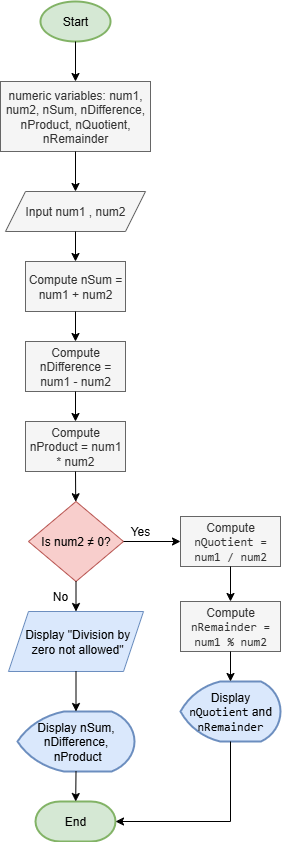

The diagram above was exported from draw.io. Its source (the exported page's mxGraphModel, read from the mxfile embedded in the PNG):
<mxGraphModel dx="872" dy="473" grid="1" gridSize="10" guides="1" tooltips="1" connect="1" arrows="1" fold="1" page="1" pageScale="1" pageWidth="850" pageHeight="1100" math="0" shadow="0">
  <root>
    <mxCell id="0" />
    <mxCell id="1" parent="0" />
    <mxCell id="1m03N7dWTPMewUyuF2Lk-1" value="Start" style="strokeWidth=2;html=1;shape=mxgraph.flowchart.start_1;whiteSpace=wrap;fillColor=#d5e8d4;strokeColor=#82b366;" vertex="1" parent="1">
      <mxGeometry x="390" y="30" width="70" height="40" as="geometry" />
    </mxCell>
    <mxCell id="1m03N7dWTPMewUyuF2Lk-2" value="numeric variables: num1, num2, nSum, nDifference, nProduct, nQuotient, nRemainder" style="rounded=0;whiteSpace=wrap;html=1;fillColor=#f5f5f5;fontColor=#333333;strokeColor=#666666;" vertex="1" parent="1">
      <mxGeometry x="350" y="110" width="150" height="70" as="geometry" />
    </mxCell>
    <mxCell id="1m03N7dWTPMewUyuF2Lk-3" value="Input num1 , num2" style="shape=parallelogram;perimeter=parallelogramPerimeter;whiteSpace=wrap;html=1;fixedSize=1;fillColor=#f5f5f5;fontColor=#333333;strokeColor=#666666;" vertex="1" parent="1">
      <mxGeometry x="355" y="220" width="140" height="40" as="geometry" />
    </mxCell>
    <mxCell id="1m03N7dWTPMewUyuF2Lk-4" value="Compute nSum = num1 + num2" style="rounded=0;whiteSpace=wrap;html=1;fillColor=#f5f5f5;fontColor=#333333;strokeColor=#666666;" vertex="1" parent="1">
      <mxGeometry x="375" y="290" width="100" height="50" as="geometry" />
    </mxCell>
    <mxCell id="1m03N7dWTPMewUyuF2Lk-5" value="Compute nDifference = num1 - num2" style="rounded=0;whiteSpace=wrap;html=1;fillColor=#f5f5f5;fontColor=#333333;strokeColor=#666666;" vertex="1" parent="1">
      <mxGeometry x="375" y="370" width="100" height="50" as="geometry" />
    </mxCell>
    <mxCell id="1m03N7dWTPMewUyuF2Lk-7" value="Compute nProduct = num1 * num2" style="rounded=0;whiteSpace=wrap;html=1;fillColor=#f5f5f5;fontColor=#333333;strokeColor=#666666;" vertex="1" parent="1">
      <mxGeometry x="375" y="450" width="100" height="50" as="geometry" />
    </mxCell>
    <mxCell id="1m03N7dWTPMewUyuF2Lk-8" value="Is num2 ≠ 0?" style="rhombus;whiteSpace=wrap;html=1;fillColor=#f8cecc;strokeColor=#b85450;" vertex="1" parent="1">
      <mxGeometry x="378" y="530" width="95" height="80" as="geometry" />
    </mxCell>
    <mxCell id="1m03N7dWTPMewUyuF2Lk-9" value="Compute &lt;code data-end=&quot;713&quot; data-start=&quot;688&quot;&gt;nQuotient = num1 / num2&lt;/code&gt;" style="rounded=0;whiteSpace=wrap;html=1;fillColor=#f5f5f5;fontColor=#333333;strokeColor=#666666;" vertex="1" parent="1">
      <mxGeometry x="530" y="545" width="100" height="50" as="geometry" />
    </mxCell>
    <mxCell id="1m03N7dWTPMewUyuF2Lk-10" value="Compute &lt;code data-end=&quot;769&quot; data-start=&quot;743&quot;&gt;nRemainder = num1 % num2&lt;/code&gt;" style="rounded=0;whiteSpace=wrap;html=1;fillColor=#f5f5f5;fontColor=#333333;strokeColor=#666666;" vertex="1" parent="1">
      <mxGeometry x="530" y="630" width="100" height="50" as="geometry" />
    </mxCell>
    <mxCell id="1m03N7dWTPMewUyuF2Lk-11" value="Display &lt;code data-end=&quot;810&quot; data-start=&quot;799&quot;&gt;nQuotient&lt;/code&gt; and &lt;code data-end=&quot;827&quot; data-start=&quot;815&quot;&gt;nRemainder&lt;/code&gt;" style="strokeWidth=2;html=1;shape=mxgraph.flowchart.display;whiteSpace=wrap;fillColor=#dae8fc;strokeColor=#6c8ebf;" vertex="1" parent="1">
      <mxGeometry x="530" y="710" width="100" height="60" as="geometry" />
    </mxCell>
    <mxCell id="1m03N7dWTPMewUyuF2Lk-13" value="&amp;nbsp;Display &quot;Division by&lt;div&gt;&amp;nbsp;zero not allowed&quot;&lt;/div&gt;" style="shape=parallelogram;perimeter=parallelogramPerimeter;whiteSpace=wrap;html=1;fixedSize=1;fillColor=#dae8fc;strokeColor=#6c8ebf;" vertex="1" parent="1">
      <mxGeometry x="358" y="640" width="135" height="60" as="geometry" />
    </mxCell>
    <mxCell id="1m03N7dWTPMewUyuF2Lk-15" value="Display nSum, nDifference,&lt;div&gt;&amp;nbsp;nProduct&lt;/div&gt;" style="strokeWidth=2;html=1;shape=mxgraph.flowchart.display;whiteSpace=wrap;fillColor=#dae8fc;strokeColor=#6c8ebf;" vertex="1" parent="1">
      <mxGeometry x="367" y="740" width="117" height="60" as="geometry" />
    </mxCell>
    <mxCell id="1m03N7dWTPMewUyuF2Lk-16" value="End" style="strokeWidth=2;html=1;shape=mxgraph.flowchart.terminator;whiteSpace=wrap;fillColor=#d5e8d4;strokeColor=#82b366;" vertex="1" parent="1">
      <mxGeometry x="385" y="830" width="80" height="40" as="geometry" />
    </mxCell>
    <mxCell id="1m03N7dWTPMewUyuF2Lk-17" value="" style="endArrow=classic;html=1;rounded=0;exitX=0.5;exitY=1;exitDx=0;exitDy=0;exitPerimeter=0;entryX=0.5;entryY=0;entryDx=0;entryDy=0;" edge="1" parent="1" source="1m03N7dWTPMewUyuF2Lk-1" target="1m03N7dWTPMewUyuF2Lk-2">
      <mxGeometry width="50" height="50" relative="1" as="geometry">
        <mxPoint x="400" y="180" as="sourcePoint" />
        <mxPoint x="450" y="130" as="targetPoint" />
      </mxGeometry>
    </mxCell>
    <mxCell id="1m03N7dWTPMewUyuF2Lk-18" value="" style="endArrow=classic;html=1;rounded=0;exitX=0.5;exitY=1;exitDx=0;exitDy=0;entryX=0.5;entryY=0;entryDx=0;entryDy=0;" edge="1" parent="1" source="1m03N7dWTPMewUyuF2Lk-2" target="1m03N7dWTPMewUyuF2Lk-3">
      <mxGeometry width="50" height="50" relative="1" as="geometry">
        <mxPoint x="400" y="180" as="sourcePoint" />
        <mxPoint x="450" y="130" as="targetPoint" />
      </mxGeometry>
    </mxCell>
    <mxCell id="1m03N7dWTPMewUyuF2Lk-19" value="" style="endArrow=classic;html=1;rounded=0;exitX=0.5;exitY=1;exitDx=0;exitDy=0;entryX=0.5;entryY=0;entryDx=0;entryDy=0;" edge="1" parent="1" source="1m03N7dWTPMewUyuF2Lk-3" target="1m03N7dWTPMewUyuF2Lk-4">
      <mxGeometry width="50" height="50" relative="1" as="geometry">
        <mxPoint x="400" y="180" as="sourcePoint" />
        <mxPoint x="450" y="130" as="targetPoint" />
      </mxGeometry>
    </mxCell>
    <mxCell id="1m03N7dWTPMewUyuF2Lk-20" value="" style="endArrow=classic;html=1;rounded=0;exitX=0.5;exitY=1;exitDx=0;exitDy=0;entryX=0.5;entryY=0;entryDx=0;entryDy=0;" edge="1" parent="1" source="1m03N7dWTPMewUyuF2Lk-4" target="1m03N7dWTPMewUyuF2Lk-5">
      <mxGeometry width="50" height="50" relative="1" as="geometry">
        <mxPoint x="400" y="380" as="sourcePoint" />
        <mxPoint x="450" y="330" as="targetPoint" />
      </mxGeometry>
    </mxCell>
    <mxCell id="1m03N7dWTPMewUyuF2Lk-21" value="" style="endArrow=classic;html=1;rounded=0;exitX=0.5;exitY=1;exitDx=0;exitDy=0;entryX=0.5;entryY=0;entryDx=0;entryDy=0;" edge="1" parent="1" source="1m03N7dWTPMewUyuF2Lk-5" target="1m03N7dWTPMewUyuF2Lk-7">
      <mxGeometry width="50" height="50" relative="1" as="geometry">
        <mxPoint x="400" y="380" as="sourcePoint" />
        <mxPoint x="450" y="330" as="targetPoint" />
      </mxGeometry>
    </mxCell>
    <mxCell id="1m03N7dWTPMewUyuF2Lk-22" value="" style="endArrow=classic;html=1;rounded=0;exitX=0.5;exitY=1;exitDx=0;exitDy=0;" edge="1" parent="1" source="1m03N7dWTPMewUyuF2Lk-7" target="1m03N7dWTPMewUyuF2Lk-8">
      <mxGeometry width="50" height="50" relative="1" as="geometry">
        <mxPoint x="400" y="380" as="sourcePoint" />
        <mxPoint x="450" y="330" as="targetPoint" />
      </mxGeometry>
    </mxCell>
    <mxCell id="1m03N7dWTPMewUyuF2Lk-23" value="" style="endArrow=classic;html=1;rounded=0;exitX=1;exitY=0.5;exitDx=0;exitDy=0;entryX=0;entryY=0.5;entryDx=0;entryDy=0;" edge="1" parent="1" source="1m03N7dWTPMewUyuF2Lk-8" target="1m03N7dWTPMewUyuF2Lk-9">
      <mxGeometry width="50" height="50" relative="1" as="geometry">
        <mxPoint x="400" y="380" as="sourcePoint" />
        <mxPoint x="450" y="330" as="targetPoint" />
      </mxGeometry>
    </mxCell>
    <mxCell id="1m03N7dWTPMewUyuF2Lk-24" value="" style="endArrow=classic;html=1;rounded=0;exitX=0.5;exitY=1;exitDx=0;exitDy=0;entryX=0.5;entryY=0;entryDx=0;entryDy=0;" edge="1" parent="1" source="1m03N7dWTPMewUyuF2Lk-8" target="1m03N7dWTPMewUyuF2Lk-13">
      <mxGeometry width="50" height="50" relative="1" as="geometry">
        <mxPoint x="400" y="560" as="sourcePoint" />
        <mxPoint x="450" y="510" as="targetPoint" />
      </mxGeometry>
    </mxCell>
    <mxCell id="1m03N7dWTPMewUyuF2Lk-25" value="" style="endArrow=classic;html=1;rounded=0;exitX=0.5;exitY=1;exitDx=0;exitDy=0;entryX=0.5;entryY=0;entryDx=0;entryDy=0;" edge="1" parent="1" source="1m03N7dWTPMewUyuF2Lk-9" target="1m03N7dWTPMewUyuF2Lk-10">
      <mxGeometry width="50" height="50" relative="1" as="geometry">
        <mxPoint x="400" y="560" as="sourcePoint" />
        <mxPoint x="450" y="510" as="targetPoint" />
      </mxGeometry>
    </mxCell>
    <mxCell id="1m03N7dWTPMewUyuF2Lk-26" value="" style="endArrow=classic;html=1;rounded=0;exitX=0.5;exitY=1;exitDx=0;exitDy=0;entryX=0.5;entryY=0;entryDx=0;entryDy=0;entryPerimeter=0;" edge="1" parent="1" source="1m03N7dWTPMewUyuF2Lk-10" target="1m03N7dWTPMewUyuF2Lk-11">
      <mxGeometry width="50" height="50" relative="1" as="geometry">
        <mxPoint x="400" y="560" as="sourcePoint" />
        <mxPoint x="450" y="510" as="targetPoint" />
      </mxGeometry>
    </mxCell>
    <mxCell id="1m03N7dWTPMewUyuF2Lk-27" value="" style="endArrow=classic;html=1;rounded=0;exitX=0.5;exitY=1;exitDx=0;exitDy=0;entryX=0.5;entryY=0;entryDx=0;entryDy=0;entryPerimeter=0;" edge="1" parent="1" source="1m03N7dWTPMewUyuF2Lk-13" target="1m03N7dWTPMewUyuF2Lk-15">
      <mxGeometry width="50" height="50" relative="1" as="geometry">
        <mxPoint x="400" y="770" as="sourcePoint" />
        <mxPoint x="450" y="720" as="targetPoint" />
      </mxGeometry>
    </mxCell>
    <mxCell id="1m03N7dWTPMewUyuF2Lk-28" value="" style="endArrow=classic;html=1;rounded=0;exitX=0.5;exitY=1;exitDx=0;exitDy=0;exitPerimeter=0;" edge="1" parent="1" source="1m03N7dWTPMewUyuF2Lk-15" target="1m03N7dWTPMewUyuF2Lk-16">
      <mxGeometry width="50" height="50" relative="1" as="geometry">
        <mxPoint x="400" y="770" as="sourcePoint" />
        <mxPoint x="450" y="720" as="targetPoint" />
      </mxGeometry>
    </mxCell>
    <mxCell id="1m03N7dWTPMewUyuF2Lk-29" value="" style="endArrow=classic;html=1;rounded=0;exitX=0.5;exitY=1;exitDx=0;exitDy=0;exitPerimeter=0;entryX=1;entryY=0.5;entryDx=0;entryDy=0;entryPerimeter=0;" edge="1" parent="1" source="1m03N7dWTPMewUyuF2Lk-11" target="1m03N7dWTPMewUyuF2Lk-16">
      <mxGeometry width="50" height="50" relative="1" as="geometry">
        <mxPoint x="400" y="770" as="sourcePoint" />
        <mxPoint x="450" y="720" as="targetPoint" />
        <Array as="points">
          <mxPoint x="580" y="850" />
        </Array>
      </mxGeometry>
    </mxCell>
    <mxCell id="1m03N7dWTPMewUyuF2Lk-30" value="Yes" style="text;html=1;align=center;verticalAlign=middle;whiteSpace=wrap;rounded=0;" vertex="1" parent="1">
      <mxGeometry x="465" y="545" width="50" height="30" as="geometry" />
    </mxCell>
    <mxCell id="1m03N7dWTPMewUyuF2Lk-31" value="No" style="text;html=1;align=center;verticalAlign=middle;whiteSpace=wrap;rounded=0;" vertex="1" parent="1">
      <mxGeometry x="385" y="610" width="50" height="30" as="geometry" />
    </mxCell>
  </root>
</mxGraphModel>